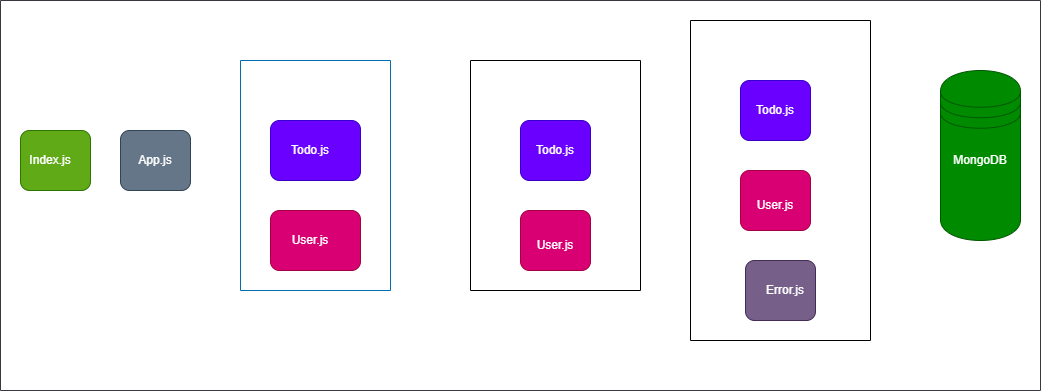

The diagram above was exported from draw.io. Its source (the exported page's mxGraphModel, read from the mxfile embedded in the PNG):
<mxGraphModel dx="896" dy="530" grid="1" gridSize="10" guides="1" tooltips="1" connect="1" arrows="1" fold="1" page="1" pageScale="1" pageWidth="1100" pageHeight="850" math="0" shadow="0">
  <root>
    <mxCell id="0" />
    <mxCell id="1" parent="0" />
    <mxCell id="WULt9bE_Oc0r5N1BENyg-10" value="" style="rounded=1;whiteSpace=wrap;html=1;fontColor=#ffffff;fillColor=#60a917;strokeColor=#2D7600;" parent="1" vertex="1">
      <mxGeometry x="60" y="170" width="70" height="60" as="geometry" />
    </mxCell>
    <mxCell id="WULt9bE_Oc0r5N1BENyg-11" value="&lt;font color=&quot;#ffffff&quot;&gt;Index.js&lt;/font&gt;" style="text;html=1;strokeColor=none;fillColor=none;align=center;verticalAlign=middle;whiteSpace=wrap;rounded=0;fontColor=#3333FF;" parent="1" vertex="1">
      <mxGeometry x="60" y="185" width="60" height="30" as="geometry" />
    </mxCell>
    <mxCell id="WULt9bE_Oc0r5N1BENyg-12" value="" style="rounded=1;whiteSpace=wrap;html=1;fontColor=#ffffff;fillColor=#647687;strokeColor=#314354;" parent="1" vertex="1">
      <mxGeometry x="160" y="170" width="70" height="60" as="geometry" />
    </mxCell>
    <mxCell id="WULt9bE_Oc0r5N1BENyg-13" value="&lt;font color=&quot;#ffffff&quot;&gt;App.js&lt;/font&gt;" style="text;html=1;strokeColor=none;fillColor=none;align=center;verticalAlign=middle;whiteSpace=wrap;rounded=0;fontColor=#3333FF;" parent="1" vertex="1">
      <mxGeometry x="165" y="185" width="60" height="30" as="geometry" />
    </mxCell>
    <mxCell id="WULt9bE_Oc0r5N1BENyg-17" value="" style="swimlane;startSize=0;fontColor=#ffffff;fillColor=#1ba1e2;strokeColor=#006EAF;" parent="1" vertex="1">
      <mxGeometry x="280" y="100" width="150" height="230" as="geometry" />
    </mxCell>
    <mxCell id="WULt9bE_Oc0r5N1BENyg-19" value="" style="rounded=1;whiteSpace=wrap;html=1;fontColor=#ffffff;fillColor=#6a00ff;strokeColor=#3700CC;" parent="WULt9bE_Oc0r5N1BENyg-17" vertex="1">
      <mxGeometry x="30" y="60" width="90" height="60" as="geometry" />
    </mxCell>
    <mxCell id="WULt9bE_Oc0r5N1BENyg-22" value="" style="rounded=1;whiteSpace=wrap;html=1;fontColor=#ffffff;fillColor=#d80073;strokeColor=#A50040;" parent="WULt9bE_Oc0r5N1BENyg-17" vertex="1">
      <mxGeometry x="30" y="150" width="90" height="60" as="geometry" />
    </mxCell>
    <mxCell id="WULt9bE_Oc0r5N1BENyg-23" value="&lt;font color=&quot;#ffffff&quot;&gt;User.js&lt;/font&gt;" style="text;html=1;strokeColor=none;fillColor=none;align=center;verticalAlign=middle;whiteSpace=wrap;rounded=0;fontColor=#3333FF;" parent="WULt9bE_Oc0r5N1BENyg-17" vertex="1">
      <mxGeometry x="40" y="165" width="60" height="30" as="geometry" />
    </mxCell>
    <mxCell id="WULt9bE_Oc0r5N1BENyg-24" value="" style="swimlane;startSize=0;fontColor=#000000;" parent="1" vertex="1">
      <mxGeometry x="510" y="100" width="170" height="230" as="geometry" />
    </mxCell>
    <mxCell id="WULt9bE_Oc0r5N1BENyg-25" value="&lt;b&gt;&lt;font color=&quot;#ffffff&quot;&gt;Controller&lt;/font&gt;&lt;/b&gt;" style="text;html=1;strokeColor=none;fillColor=none;align=center;verticalAlign=middle;whiteSpace=wrap;rounded=0;fontColor=#000000;" parent="WULt9bE_Oc0r5N1BENyg-24" vertex="1">
      <mxGeometry x="50" y="10" width="60" height="30" as="geometry" />
    </mxCell>
    <mxCell id="WULt9bE_Oc0r5N1BENyg-26" value="" style="rounded=1;whiteSpace=wrap;html=1;fontColor=#ffffff;fillColor=#6a00ff;strokeColor=#3700CC;" parent="WULt9bE_Oc0r5N1BENyg-24" vertex="1">
      <mxGeometry x="50" y="60" width="70" height="60" as="geometry" />
    </mxCell>
    <mxCell id="WULt9bE_Oc0r5N1BENyg-27" value="&lt;font color=&quot;#ffffff&quot;&gt;Todo.js&lt;/font&gt;" style="text;html=1;strokeColor=none;fillColor=none;align=center;verticalAlign=middle;whiteSpace=wrap;rounded=0;fontColor=#3333FF;" parent="WULt9bE_Oc0r5N1BENyg-24" vertex="1">
      <mxGeometry x="55" y="75" width="60" height="30" as="geometry" />
    </mxCell>
    <mxCell id="WULt9bE_Oc0r5N1BENyg-28" value="" style="rounded=1;whiteSpace=wrap;html=1;fontColor=#ffffff;fillColor=#d80073;strokeColor=#A50040;" parent="WULt9bE_Oc0r5N1BENyg-24" vertex="1">
      <mxGeometry x="50" y="150" width="70" height="60" as="geometry" />
    </mxCell>
    <mxCell id="WULt9bE_Oc0r5N1BENyg-29" value="&lt;font color=&quot;#ffffff&quot;&gt;User.js&lt;/font&gt;" style="text;html=1;strokeColor=none;fillColor=none;align=center;verticalAlign=middle;whiteSpace=wrap;rounded=0;fontColor=#3333FF;" parent="WULt9bE_Oc0r5N1BENyg-24" vertex="1">
      <mxGeometry x="55" y="170" width="60" height="30" as="geometry" />
    </mxCell>
    <mxCell id="WULt9bE_Oc0r5N1BENyg-30" value="" style="swimlane;startSize=0;fontColor=#000000;" parent="1" vertex="1">
      <mxGeometry x="730" y="60" width="180" height="320" as="geometry" />
    </mxCell>
    <mxCell id="WULt9bE_Oc0r5N1BENyg-31" value="&lt;b&gt;&lt;font color=&quot;#ffffff&quot;&gt;Model&lt;/font&gt;&lt;/b&gt;" style="text;html=1;strokeColor=none;fillColor=none;align=center;verticalAlign=middle;whiteSpace=wrap;rounded=0;fontColor=#000000;" parent="WULt9bE_Oc0r5N1BENyg-30" vertex="1">
      <mxGeometry x="50" y="10" width="60" height="30" as="geometry" />
    </mxCell>
    <mxCell id="WULt9bE_Oc0r5N1BENyg-32" value="" style="rounded=1;whiteSpace=wrap;html=1;fontColor=#ffffff;fillColor=#6a00ff;strokeColor=#3700CC;" parent="WULt9bE_Oc0r5N1BENyg-30" vertex="1">
      <mxGeometry x="50" y="60" width="70" height="60" as="geometry" />
    </mxCell>
    <mxCell id="WULt9bE_Oc0r5N1BENyg-34" value="" style="rounded=1;whiteSpace=wrap;html=1;fillColor=#d80073;strokeColor=#A50040;fontColor=#ffffff;" parent="WULt9bE_Oc0r5N1BENyg-30" vertex="1">
      <mxGeometry x="50" y="150" width="70" height="60" as="geometry" />
    </mxCell>
    <mxCell id="WULt9bE_Oc0r5N1BENyg-35" value="&lt;font color=&quot;#ffffff&quot;&gt;User.js&lt;/font&gt;" style="text;html=1;strokeColor=none;fillColor=none;align=center;verticalAlign=middle;whiteSpace=wrap;rounded=0;fontColor=#3333FF;" parent="WULt9bE_Oc0r5N1BENyg-30" vertex="1">
      <mxGeometry x="55" y="170" width="60" height="30" as="geometry" />
    </mxCell>
    <mxCell id="WULt9bE_Oc0r5N1BENyg-37" value="" style="shape=datastore;whiteSpace=wrap;html=1;fontColor=#ffffff;fillColor=#008a00;strokeColor=#005700;" parent="1" vertex="1">
      <mxGeometry x="980" y="110" width="80" height="170" as="geometry" />
    </mxCell>
    <mxCell id="WULt9bE_Oc0r5N1BENyg-38" value="&lt;font color=&quot;#ffffff&quot;&gt;MongoDB&lt;/font&gt;" style="text;html=1;strokeColor=none;fillColor=none;align=center;verticalAlign=middle;whiteSpace=wrap;rounded=0;fontColor=#3333FF;" parent="1" vertex="1">
      <mxGeometry x="990" y="185" width="60" height="30" as="geometry" />
    </mxCell>
    <mxCell id="WULt9bE_Oc0r5N1BENyg-44" value="" style="swimlane;startSize=0;fillColor=#eeeeee;strokeColor=#36393d;" parent="1" vertex="1">
      <mxGeometry x="40" y="40" width="1040" height="390" as="geometry" />
    </mxCell>
    <mxCell id="JxCJ9abAXO6MeIG5dilj-1" value="" style="rounded=1;whiteSpace=wrap;html=1;fontColor=#ffffff;fillColor=#76608a;strokeColor=#432D57;" parent="WULt9bE_Oc0r5N1BENyg-44" vertex="1">
      <mxGeometry x="745" y="260" width="70" height="60" as="geometry" />
    </mxCell>
    <mxCell id="JxCJ9abAXO6MeIG5dilj-2" value="&lt;font color=&quot;#ffffff&quot;&gt;Error.js&lt;/font&gt;" style="text;html=1;strokeColor=none;fillColor=none;align=center;verticalAlign=middle;whiteSpace=wrap;rounded=0;fontColor=#3333FF;" parent="WULt9bE_Oc0r5N1BENyg-44" vertex="1">
      <mxGeometry x="755" y="275" width="60" height="30" as="geometry" />
    </mxCell>
    <mxCell id="WULt9bE_Oc0r5N1BENyg-18" value="&lt;b&gt;&lt;font color=&quot;#ffffff&quot;&gt;Routes&lt;/font&gt;&lt;/b&gt;" style="text;html=1;strokeColor=none;fillColor=none;align=center;verticalAlign=middle;whiteSpace=wrap;rounded=0;fontColor=#000000;" parent="WULt9bE_Oc0r5N1BENyg-44" vertex="1">
      <mxGeometry x="280" y="70" width="60" height="30" as="geometry" />
    </mxCell>
    <mxCell id="WULt9bE_Oc0r5N1BENyg-20" value="&lt;font color=&quot;#ffffff&quot;&gt;Todo.js&lt;/font&gt;" style="text;html=1;strokeColor=none;fillColor=none;align=center;verticalAlign=middle;whiteSpace=wrap;rounded=0;fontColor=#3333FF;" parent="WULt9bE_Oc0r5N1BENyg-44" vertex="1">
      <mxGeometry x="280" y="135" width="60" height="30" as="geometry" />
    </mxCell>
    <mxCell id="WULt9bE_Oc0r5N1BENyg-33" value="&lt;font color=&quot;#ffffff&quot;&gt;Todo.js&lt;/font&gt;" style="text;html=1;strokeColor=none;fillColor=none;align=center;verticalAlign=middle;whiteSpace=wrap;rounded=0;fontColor=#3333FF;" parent="WULt9bE_Oc0r5N1BENyg-44" vertex="1">
      <mxGeometry x="745" y="95" width="60" height="30" as="geometry" />
    </mxCell>
  </root>
</mxGraphModel>